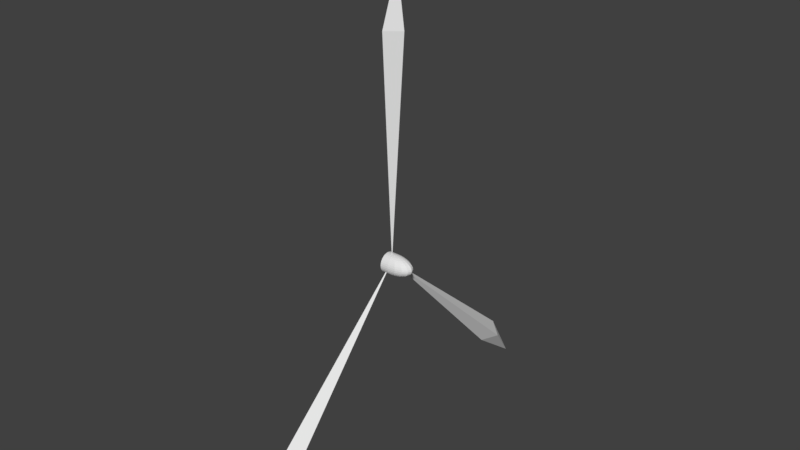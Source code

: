 # Source: windTurbineFan.blend  (saved by Blender 2.79.0; exported with 4.5.12 LTS)
import bpy
from mathutils import Matrix  # noqa: F401  (used for matrix-valued properties, if any)

bpy.ops.wm.read_factory_settings(use_empty=True)
scene = bpy.context.scene
scene.name = 'Scene'

# ---- collections
col_collection_1 = bpy.data.collections.new('Collection 1'); scene.collection.children.link(col_collection_1)

# ---- world
world_world = bpy.data.worlds.new('World'); scene.world = world_world
world_world.color = (0.05088, 0.05088, 0.05088)
world_world.use_sun_shadow = False
world_world.sun_shadow_jitter_overblur = 0.0
world_world.cycles.sampling_method = 'MANUAL'

# ---- meshes
me_cylinder = bpy.data.meshes.new('Cylinder')
me_cylinder.from_pydata([(0.9463, 0.02189, 5.24), (0.9463, 0.04648, 5.233), (0.9463, 0.06915, 5.221), (0.9463, 0.1053, 5.184), (0.9463, 0.1174, 5.162), (0.9463, 0.1274, 5.112), (0.9463, 0.1174, 5.061), (0.9463, 0.1053, 5.039), (0.9463, 0.06915, 5.003), (0.9463, 0.04648, 4.99), (0.9664, 0.01994, 5.24), (0.9857, 0.04266, 5.233), (1.004, 0.06361, 5.221), (1.019, 0.08196, 5.204), (1.032, 0.09703, 5.184), (1.041, 0.1082, 5.162), (1.047, 0.1151, 5.137), (1.049, 0.1174, 5.112), (1.047, 0.1151, 5.086), (1.041, 0.1082, 5.061), (1.032, 0.09703, 5.039), (1.019, 0.08196, 5.019), (1.004, 0.06361, 5.003), (0.9857, 0.04266, 4.99), (0.9664, 0.01994, 4.983), (0.9834, 0.01439, 5.24), (1.019, 0.03179, 5.233), (1.052, 0.04782, 5.221), (1.081, 0.06187, 5.204), (1.105, 0.0734, 5.184), (1.122, 0.08196, 5.162), (1.133, 0.08724, 5.137), (1.137, 0.08902, 5.112), (1.133, 0.08724, 5.086), (1.122, 0.08196, 5.061), (1.105, 0.0734, 5.039), (1.081, 0.06187, 5.019), (1.052, 0.04782, 5.003), (1.019, 0.03179, 4.99), (0.9834, 0.01439, 4.983), (0.9948, 0.006094, 5.24), (1.041, 0.01551, 5.233), (1.084, 0.02418, 5.221), (1.122, 0.03179, 5.204), (1.153, 0.03803, 5.184), (1.176, 0.04266, 5.162), (1.19, 0.04552, 5.137), (1.195, 0.04648, 5.112), (1.19, 0.04552, 5.086), (1.176, 0.04266, 5.061), (1.153, 0.03803, 5.039), (1.122, 0.03179, 5.019), (1.084, 0.02418, 5.003), (1.041, 0.01551, 4.99), (0.9948, 0.006094, 4.983), (0.9988, -0.003695, 5.24), (1.049, -0.003695, 5.233), (1.096, -0.003695, 5.221), (1.137, -0.003695, 5.204), (1.17, -0.003695, 5.184), (1.195, -0.003695, 5.162), (1.21, -0.003695, 5.137), (1.215, -0.003695, 5.112), (1.21, -0.003695, 5.086), (1.195, -0.003695, 5.061), (1.17, -0.003695, 5.039), (1.137, -0.003695, 5.019), (1.096, -0.003695, 5.003), (1.049, -0.003695, 4.99), (0.9988, -0.003695, 4.983), (0.9948, -0.01348, 5.24), (1.041, -0.0229, 5.233), (1.084, -0.03157, 5.221), (1.122, -0.03918, 5.204), (1.153, -0.04542, 5.184), (1.176, -0.05005, 5.162), (1.19, -0.05291, 5.137), (1.195, -0.05387, 5.112), (1.19, -0.05291, 5.086), (1.176, -0.05005, 5.061), (1.153, -0.04542, 5.039), (1.122, -0.03918, 5.019), (1.084, -0.03157, 5.003), (1.041, -0.0229, 4.99), (0.9948, -0.01348, 4.983), (0.9834, -0.02178, 5.24), (1.019, -0.03918, 5.233), (1.052, -0.05521, 5.221), (1.081, -0.06926, 5.204), (1.105, -0.08079, 5.184), (1.122, -0.08935, 5.162), (1.133, -0.09463, 5.137), (1.137, -0.09641, 5.112), (1.133, -0.09463, 5.086), (1.122, -0.08935, 5.061), (1.105, -0.08079, 5.039), (1.081, -0.06926, 5.019), (1.052, -0.05521, 5.003), (1.019, -0.03918, 4.99), (0.9834, -0.02178, 4.983), (0.9664, -0.02733, 5.24), (0.9857, -0.05005, 5.233), (1.004, -0.071, 5.221), (1.019, -0.08935, 5.204), (1.032, -0.1044, 5.184), (1.041, -0.1156, 5.162), (1.047, -0.1225, 5.137), (1.049, -0.1248, 5.112), (1.047, -0.1225, 5.086), (1.041, -0.1156, 5.061), (1.032, -0.1044, 5.039), (1.019, -0.08935, 5.019), (1.004, -0.071, 5.003), (0.9857, -0.05005, 4.99), (0.9664, -0.02733, 4.983), (0.9463, -0.02928, 5.24), (0.9463, -0.05387, 5.233), (0.9463, -0.07654, 5.221), (0.9463, -0.09641, 5.204), (0.9463, -0.1127, 5.184), (0.9463, -0.1248, 5.162), (0.9463, -0.1323, 5.137), (0.9463, -0.1348, 5.112), (0.9463, -0.1323, 5.086), (0.9463, -0.1248, 5.061), (0.9463, -0.1127, 5.039), (0.9463, -0.09641, 5.019), (0.9463, -0.07654, 5.003), (0.9463, -0.05387, 4.99), (0.9463, -0.02928, 4.983), (0.9463, -0.003695, 5.243), (0.9463, -0.003695, 4.98), (0.9463, 0.08902, 5.204), (0.9463, 0.1249, 5.137), (0.9463, 0.1249, 5.086), (0.9463, 0.08902, 5.019), (0.9463, 0.02189, 4.983), (0.8369, 0.02189, 5.24), (0.8369, 0.04648, 5.233), (0.8369, 0.06915, 5.221), (0.8369, 0.1053, 5.184), (0.8369, 0.1174, 5.162), (0.8369, 0.1274, 5.112), (0.8369, 0.1174, 5.061), (0.8369, 0.1053, 5.039), (0.8369, 0.06915, 5.003), (0.8369, 0.04648, 4.99), (0.8369, -0.02928, 5.24), (0.8369, -0.05387, 5.233), (0.8369, -0.07654, 5.221), (0.8369, -0.09641, 5.204), (0.8369, -0.1127, 5.184), (0.8369, -0.1248, 5.162), (0.8369, -0.1323, 5.137), (0.8369, -0.1348, 5.112), (0.8369, -0.1323, 5.086), (0.8369, -0.1248, 5.061), (0.8369, -0.1127, 5.039), (0.8369, -0.09641, 5.019), (0.8369, -0.07654, 5.003), (0.8369, -0.05387, 4.99), (0.8369, -0.02928, 4.983), (0.8369, -0.003695, 5.243), (0.8369, -0.003695, 4.98), (0.8369, -0.003695, 5.112), (0.8369, 0.08902, 5.204), (0.8369, 0.1249, 5.137), (0.8369, 0.1249, 5.086), (0.8369, 0.08902, 5.019), (0.8369, 0.02189, 4.983), (0.9431, 0.1498, 8.049), (1.004, -0.01419, 8.766), (0.9074, -0.004238, 5.149), (0.9249, -0.1742, 8.05), (1.108, -0.02198, 8.049), (0.8595, -0.00799, 8.074), (0.8987, -2.172, 3.197), (0.8987, -2.566, 2.573), (0.8987, 0.003855, 5.143), (0.8987, -1.942, 2.968), (1.073, -2.069, 3.07), (0.822, -2.069, 3.07), (0.8987, 1.957, 3.035), (0.8987, 2.591, 2.563), (0.8987, 0.01346, 5.136), (0.8987, 2.223, 3.221), (1.073, 2.1, 3.114), (0.822, 2.1, 3.114)], [], [(6, 134, 18, 19), (2, 1, 11, 12), (7, 6, 19, 20), (132, 2, 12, 13), (135, 7, 20, 21), (3, 132, 13, 14), (8, 135, 21, 22), (4, 3, 14, 15), (9, 8, 22, 23), (133, 4, 15, 16), (136, 9, 23, 24), (5, 133, 16, 17), (0, 130, 10), (131, 136, 24), (134, 5, 17, 18), (1, 0, 10, 11), (131, 24, 39), (18, 17, 32, 33), (11, 10, 25, 26), (19, 18, 33, 34), (12, 11, 26, 27), (20, 19, 34, 35), (13, 12, 27, 28), (21, 20, 35, 36), (14, 13, 28, 29), (22, 21, 36, 37), (15, 14, 29, 30), (23, 22, 37, 38), (16, 15, 30, 31), (24, 23, 38, 39), (17, 16, 31, 32), (10, 130, 25), (37, 36, 51, 52), (30, 29, 44, 45), (38, 37, 52, 53), (31, 30, 45, 46), (39, 38, 53, 54), (32, 31, 46, 47), (25, 130, 40), (131, 39, 54), (33, 32, 47, 48), (26, 25, 40, 41), (34, 33, 48, 49), (27, 26, 41, 42), (35, 34, 49, 50), (28, 27, 42, 43), (36, 35, 50, 51), (29, 28, 43, 44), (41, 40, 55, 56), (49, 48, 63, 64), (42, 41, 56, 57), (50, 49, 64, 65), (43, 42, 57, 58), (51, 50, 65, 66), (44, 43, 58, 59), (52, 51, 66, 67), (45, 44, 59, 60), (53, 52, 67, 68), (46, 45, 60, 61), (54, 53, 68, 69), (47, 46, 61, 62), (40, 130, 55), (131, 54, 69), (48, 47, 62, 63), (60, 59, 74, 75), (68, 67, 82, 83), (61, 60, 75, 76), (69, 68, 83, 84), (62, 61, 76, 77), (55, 130, 70), (131, 69, 84), (63, 62, 77, 78), (56, 55, 70, 71), (64, 63, 78, 79), (57, 56, 71, 72), (65, 64, 79, 80), (58, 57, 72, 73), (66, 65, 80, 81), (59, 58, 73, 74), (67, 66, 81, 82), (79, 78, 93, 94), (72, 71, 86, 87), (80, 79, 94, 95), (73, 72, 87, 88), (81, 80, 95, 96), (74, 73, 88, 89), (82, 81, 96, 97), (75, 74, 89, 90), (83, 82, 97, 98), (76, 75, 90, 91), (84, 83, 98, 99), (77, 76, 91, 92), (70, 130, 85), (131, 84, 99), (78, 77, 92, 93), (71, 70, 85, 86), (98, 97, 112, 113), (91, 90, 105, 106), (99, 98, 113, 114), (92, 91, 106, 107), (85, 130, 100), (131, 99, 114), (93, 92, 107, 108), (86, 85, 100, 101), (94, 93, 108, 109), (87, 86, 101, 102), (95, 94, 109, 110), (88, 87, 102, 103), (96, 95, 110, 111), (89, 88, 103, 104), (97, 96, 111, 112), (90, 89, 104, 105), (102, 101, 116, 117), (110, 109, 124, 125), (103, 102, 117, 118), (111, 110, 125, 126), (104, 103, 118, 119), (112, 111, 126, 127), (105, 104, 119, 120), (113, 112, 127, 128), (106, 105, 120, 121), (114, 113, 128, 129), (107, 106, 121, 122), (100, 130, 115), (131, 114, 129), (108, 107, 122, 123), (101, 100, 115, 116), (109, 108, 123, 124), (131, 129, 161, 163), (133, 5, 142, 166), (125, 124, 156, 157), (115, 130, 162, 147), (4, 133, 166, 141), (124, 123, 155, 156), (132, 3, 140, 165), (123, 122, 154, 155), (2, 132, 165, 139), (122, 121, 153, 154), (130, 0, 137, 162), (121, 120, 152, 153), (120, 119, 151, 152), (119, 118, 150, 151), (8, 9, 146, 145), (118, 117, 149, 150), (136, 131, 163, 169), (6, 7, 144, 143), (117, 116, 148, 149), (9, 136, 169, 146), (3, 4, 141, 140), (116, 115, 147, 148), (135, 8, 145, 168), (129, 128, 160, 161), (7, 135, 168, 144), (1, 2, 139, 138), (128, 127, 159, 160), (134, 6, 143, 167), (0, 1, 138, 137), (127, 126, 158, 159), (5, 134, 167, 142), (126, 125, 157, 158), (162, 137, 164), (147, 162, 164), (149, 148, 164), (152, 151, 164), (148, 147, 164), (143, 144, 164), (161, 160, 164), (165, 140, 164), (160, 159, 164), (151, 150, 164), (140, 141, 164), (139, 165, 164), (169, 163, 164), (150, 149, 164), (141, 166, 164), (159, 158, 164), (154, 153, 164), (144, 168, 164), (163, 161, 164), (156, 155, 164), (166, 142, 164), (137, 138, 164), (158, 157, 164), (153, 152, 164), (167, 143, 164), (146, 169, 164), (155, 154, 164), (168, 145, 164), (142, 167, 164), (157, 156, 164), (145, 146, 164), (138, 139, 164), (170, 172, 173, 171), (171, 173, 174), (172, 170, 174), (173, 172, 174), (170, 171, 174), (171, 170, 175), (172, 173, 175), (170, 172, 175), (173, 171, 175), (176, 178, 179, 177), (177, 179, 180), (178, 176, 180), (179, 178, 180), (176, 177, 180), (177, 176, 181), (178, 179, 181), (176, 178, 181), (179, 177, 181), (182, 184, 185, 183), (183, 185, 186), (184, 182, 186), (185, 184, 186), (182, 183, 186), (183, 182, 187), (184, 185, 187), (182, 184, 187), (185, 183, 187)])
_uv = me_cylinder.uv_layers.new(name='UVMap')
_uv.uv.foreach_set('vector', [0.9168, 0.528, 0.9071, 0.5285, 0.9071, 0.501, 0.9167, 0.5021, 0.9381, 0.4158, 0.9295, 0.4165, 0.9274, 0.4058, 0.9351, 0.4003, 0.9259, 0.5272, 0.9168, 0.528, 0.9167, 0.5021, 0.9258, 0.5039, 0.9455, 0.415, 0.9381, 0.4158, 0.9351, 0.4003, 0.9418, 0.3952, 0.9341, 0.5261, 0.9259, 0.5272, 0.9258, 0.5039, 0.934, 0.5063, 0.8703, 0.5266, 0.8634, 0.5253, 0.8633, 0.5054, 0.8703, 0.5033, 0.8714, 0.6326, 0.8633, 0.6321, 0.866, 0.6122, 0.8735, 0.617, 0.8785, 0.5276, 0.8703, 0.5266, 0.8703, 0.5033, 0.8785, 0.5017, 0.8803, 0.633, 0.8714, 0.6326, 0.8735, 0.617, 0.8818, 0.6222, 0.8876, 0.5282, 0.8785, 0.5276, 0.8785, 0.5017, 0.8876, 0.5008, 0.8899, 0.6332, 0.8803, 0.633, 0.8818, 0.6222, 0.8907, 0.6277, 0.8973, 0.5286, 0.8876, 0.5282, 0.8876, 0.5008, 0.8972, 0.5005, 0.9201, 0.4171, 0.9104, 0.4174, 0.9191, 0.4116, 0.8998, 0.6332, 0.8899, 0.6332, 0.8907, 0.6277, 0.9071, 0.5285, 0.8973, 0.5286, 0.8972, 0.5005, 0.9071, 0.501, 0.9295, 0.4165, 0.9201, 0.4171, 0.9191, 0.4116, 0.9274, 0.4058, 0.8998, 0.6332, 0.8907, 0.6277, 0.8928, 0.623, 0.9071, 0.501, 0.8972, 0.5005, 0.8979, 0.4753, 0.9078, 0.4762, 0.9274, 0.4058, 0.9191, 0.4116, 0.9167, 0.407, 0.9228, 0.3968, 0.9167, 0.5021, 0.9071, 0.501, 0.9078, 0.4762, 0.9174, 0.4788, 0.9351, 0.4003, 0.9274, 0.4058, 0.9228, 0.3968, 0.9283, 0.3872, 0.9258, 0.5039, 0.9167, 0.5021, 0.9174, 0.4788, 0.9264, 0.4829, 0.9418, 0.3952, 0.9351, 0.4003, 0.9283, 0.3872, 0.9331, 0.3786, 0.934, 0.5063, 0.9258, 0.5039, 0.9264, 0.4829, 0.9345, 0.4884, 0.9472, 0.3908, 0.9418, 0.3952, 0.9331, 0.3786, 0.937, 0.3713, 0.8735, 0.617, 0.866, 0.6122, 0.8737, 0.5953, 0.8795, 0.6037, 0.8785, 0.5017, 0.8703, 0.5033, 0.8709, 0.4823, 0.8791, 0.4784, 0.8818, 0.6222, 0.8735, 0.617, 0.8795, 0.6037, 0.886, 0.6131, 0.8876, 0.5008, 0.8785, 0.5017, 0.8791, 0.4784, 0.8883, 0.476, 0.8907, 0.6277, 0.8818, 0.6222, 0.886, 0.6131, 0.8928, 0.623, 0.8972, 0.5005, 0.8876, 0.5008, 0.8883, 0.476, 0.8979, 0.4753, 0.9191, 0.4116, 0.9104, 0.4174, 0.9167, 0.407, 0.8795, 0.6037, 0.8737, 0.5953, 0.8852, 0.584, 0.8885, 0.5948, 0.8791, 0.4784, 0.8709, 0.4823, 0.872, 0.4668, 0.8804, 0.4612, 0.886, 0.6131, 0.8795, 0.6037, 0.8885, 0.5948, 0.8922, 0.6069, 0.8883, 0.476, 0.8791, 0.4784, 0.8804, 0.4612, 0.8896, 0.4577, 0.8928, 0.623, 0.886, 0.6131, 0.8922, 0.6069, 0.896, 0.6199, 0.8979, 0.4753, 0.8883, 0.476, 0.8896, 0.4577, 0.8993, 0.4567, 0.9167, 0.407, 0.9104, 0.4174, 0.9134, 0.404, 0.8998, 0.6332, 0.8928, 0.623, 0.896, 0.6199, 0.9078, 0.4762, 0.8979, 0.4753, 0.8993, 0.4567, 0.9091, 0.458, 0.9228, 0.3968, 0.9167, 0.407, 0.9134, 0.404, 0.9162, 0.3909, 0.9174, 0.4788, 0.9078, 0.4762, 0.9091, 0.458, 0.9186, 0.4616, 0.9283, 0.3872, 0.9228, 0.3968, 0.9162, 0.3909, 0.9188, 0.3787, 0.9264, 0.4829, 0.9174, 0.4788, 0.9186, 0.4616, 0.9276, 0.4674, 0.9331, 0.3786, 0.9283, 0.3872, 0.9188, 0.3787, 0.921, 0.3677, 0.8737, 0.5953, 0.8688, 0.5882, 0.8823, 0.5749, 0.8852, 0.584, 0.937, 0.3713, 0.9331, 0.3786, 0.921, 0.3677, 0.9228, 0.3585, 0.9162, 0.3909, 0.9134, 0.404, 0.9096, 0.403, 0.9088, 0.389, 0.88, 0.5678, 0.8782, 0.5631, 0.8971, 0.5575, 0.8977, 0.5625, 0.9188, 0.3787, 0.9162, 0.3909, 0.9088, 0.389, 0.908, 0.3759, 0.8823, 0.5749, 0.88, 0.5678, 0.8977, 0.5625, 0.8983, 0.5701, 0.921, 0.3677, 0.9188, 0.3787, 0.908, 0.3759, 0.9072, 0.3642, 0.8852, 0.584, 0.8823, 0.5749, 0.8983, 0.5701, 0.8988, 0.5799, 0.9228, 0.3585, 0.921, 0.3677, 0.9072, 0.3642, 0.9066, 0.3543, 0.8885, 0.5948, 0.8852, 0.584, 0.8988, 0.5799, 0.8992, 0.5916, 0.924, 0.3513, 0.9228, 0.3585, 0.9066, 0.3543, 0.906, 0.3467, 0.8922, 0.6069, 0.8885, 0.5948, 0.8992, 0.5916, 0.8995, 0.6047, 0.9247, 0.3465, 0.924, 0.3513, 0.906, 0.3467, 0.9056, 0.3416, 0.896, 0.6199, 0.8922, 0.6069, 0.8995, 0.6047, 0.8997, 0.6188, 0.8993, 0.4567, 0.8896, 0.4577, 0.8913, 0.4487, 0.9011, 0.4475, 0.9134, 0.404, 0.9104, 0.4174, 0.9096, 0.403, 0.8998, 0.6332, 0.896, 0.6199, 0.8997, 0.6188, 0.9091, 0.458, 0.8993, 0.4567, 0.9011, 0.4475, 0.9109, 0.4489, 0.906, 0.3467, 0.9066, 0.3543, 0.8908, 0.3594, 0.8885, 0.3524, 0.8995, 0.6047, 0.8992, 0.5916, 0.9099, 0.5947, 0.9069, 0.6068, 0.9591, 0.6535, 0.9505, 0.652, 0.9455, 0.6393, 0.9538, 0.64, 0.8997, 0.6188, 0.8995, 0.6047, 0.9069, 0.6068, 0.9034, 0.6199, 0.9683, 0.653, 0.9591, 0.6535, 0.9538, 0.64, 0.9628, 0.6393, 0.9096, 0.403, 0.9104, 0.4174, 0.9059, 0.4042, 0.8998, 0.6332, 0.8997, 0.6188, 0.9034, 0.6199, 0.9777, 0.6507, 0.9683, 0.653, 0.9628, 0.6393, 0.9723, 0.6372, 0.9088, 0.389, 0.9096, 0.403, 0.9059, 0.4042, 0.9015, 0.3914, 0.987, 0.6466, 0.9777, 0.6507, 0.9723, 0.6372, 0.982, 0.6339, 0.908, 0.3759, 0.9088, 0.389, 0.9015, 0.3914, 0.8975, 0.3793, 0.9958, 0.6409, 0.987, 0.6466, 0.982, 0.6339, 0.9913, 0.6295, 0.9072, 0.3642, 0.908, 0.3759, 0.8975, 0.3793, 0.8939, 0.3685, 0.8988, 0.5799, 0.8983, 0.5701, 0.9142, 0.5747, 0.9123, 0.5838, 0.9066, 0.3543, 0.9072, 0.3642, 0.8939, 0.3685, 0.8908, 0.3594, 0.8992, 0.5916, 0.8988, 0.5799, 0.9123, 0.5838, 0.9099, 0.5947, 0.982, 0.6339, 0.9723, 0.6372, 0.9688, 0.6185, 0.9786, 0.6163, 0.8975, 0.3793, 0.9015, 0.3914, 0.8956, 0.3976, 0.8889, 0.3884, 0.9913, 0.6295, 0.982, 0.6339, 0.9786, 0.6163, 0.9883, 0.6136, 0.8939, 0.3685, 0.8975, 0.3793, 0.8889, 0.3884, 0.883, 0.3801, 1.0, 0.6241, 0.9913, 0.6295, 0.9883, 0.6136, 0.9974, 0.6106, 0.8908, 0.3594, 0.8939, 0.3685, 0.883, 0.3801, 0.878, 0.373, 0.9099, 0.5947, 0.9123, 0.5838, 0.9238, 0.595, 0.9189, 0.6035, 0.8885, 0.3524, 0.8908, 0.3594, 0.878, 0.373, 0.8743, 0.3675, 0.9069, 0.6068, 0.9099, 0.5947, 0.9189, 0.6035, 0.9131, 0.6129, 0.9538, 0.64, 0.9455, 0.6393, 0.9421, 0.6217, 0.9502, 0.6213, 0.9034, 0.6199, 0.9069, 0.6068, 0.9131, 0.6129, 0.9066, 0.6229, 0.9628, 0.6393, 0.9538, 0.64, 0.9502, 0.6213, 0.9592, 0.6202, 0.9059, 0.4042, 0.9104, 0.4174, 0.9029, 0.4074, 0.8998, 0.6332, 0.9034, 0.6199, 0.9066, 0.6229, 0.9723, 0.6372, 0.9628, 0.6393, 0.9592, 0.6202, 0.9688, 0.6185, 0.9015, 0.3914, 0.9059, 0.4042, 0.9029, 0.4074, 0.8956, 0.3976, 0.9131, 0.6129, 0.9189, 0.6035, 0.9249, 0.6167, 0.9172, 0.622, 0.9502, 0.6213, 0.9421, 0.6217, 0.9409, 0.6019, 0.9489, 0.6002, 0.9066, 0.6229, 0.9131, 0.6129, 0.9172, 0.622, 0.9087, 0.6276, 0.9592, 0.6202, 0.9502, 0.6213, 0.9489, 0.6002, 0.9579, 0.5987, 0.9029, 0.4074, 0.9104, 0.4174, 0.901, 0.4121, 0.8998, 0.6332, 0.9066, 0.6229, 0.9087, 0.6276, 0.9688, 0.6185, 0.9592, 0.6202, 0.9579, 0.5987, 0.9675, 0.5975, 0.8956, 0.3976, 0.9029, 0.4074, 0.901, 0.4121, 0.892, 0.4069, 0.9786, 0.6163, 0.9688, 0.6185, 0.9675, 0.5975, 0.9774, 0.5965, 0.8889, 0.3884, 0.8956, 0.3976, 0.892, 0.4069, 0.8836, 0.4018, 0.9883, 0.6136, 0.9786, 0.6163, 0.9774, 0.5965, 0.9872, 0.5958, 0.883, 0.3801, 0.8889, 0.3884, 0.8836, 0.4018, 0.8762, 0.3972, 0.9974, 0.6106, 0.9883, 0.6136, 0.9872, 0.5958, 0.9965, 0.5954, 0.878, 0.373, 0.883, 0.3801, 0.8762, 0.3972, 0.8701, 0.3931, 0.9189, 0.6035, 0.9238, 0.595, 0.9315, 0.6118, 0.9249, 0.6167, 0.9421, 0.6217, 0.9353, 0.6215, 0.9342, 0.6036, 0.9409, 0.6019, 0.8836, 0.4018, 0.892, 0.4069, 0.8911, 0.4176, 0.8823, 0.4175, 0.9872, 0.5958, 0.9774, 0.5965, 0.9786, 0.5775, 0.9882, 0.5787, 0.8762, 0.3972, 0.8836, 0.4018, 0.8823, 0.4175, 0.8746, 0.4171, 0.9965, 0.5954, 0.9872, 0.5958, 0.9882, 0.5787, 0.9974, 0.5809, 0.8701, 0.3931, 0.8762, 0.3972, 0.8746, 0.4171, 0.8682, 0.4165, 0.9249, 0.6167, 0.9315, 0.6118, 0.9342, 0.6317, 0.927, 0.6323, 0.8655, 0.3898, 0.8701, 0.3931, 0.8682, 0.4165, 0.8633, 0.4158, 0.9172, 0.622, 0.9249, 0.6167, 0.927, 0.6323, 0.9187, 0.6328, 0.9489, 0.6002, 0.9409, 0.6019, 0.9421, 0.5828, 0.9501, 0.58, 0.9087, 0.6276, 0.9172, 0.622, 0.9187, 0.6328, 0.9095, 0.6331, 0.9579, 0.5987, 0.9489, 0.6002, 0.9501, 0.58, 0.9591, 0.5781, 0.901, 0.4121, 0.9104, 0.4174, 0.9006, 0.4176, 0.8998, 0.6332, 0.9087, 0.6276, 0.9095, 0.6331, 0.9675, 0.5975, 0.9579, 0.5987, 0.9591, 0.5781, 0.9687, 0.5773, 0.892, 0.4069, 0.901, 0.4121, 0.9006, 0.4176, 0.8911, 0.4176, 0.9774, 0.5965, 0.9675, 0.5975, 0.9687, 0.5773, 0.9786, 0.5775, 0.8998, 0.6332, 0.9095, 0.6331, 0.9095, 0.6629, 0.8998, 0.6631, 0.8876, 0.5282, 0.8973, 0.5286, 0.8977, 0.5575, 0.8881, 0.5572, 0.9882, 0.5787, 0.9786, 0.5775, 0.9812, 0.5577, 0.9908, 0.5589, 0.9006, 0.4176, 0.9104, 0.4174, 0.912, 0.4473, 0.9022, 0.4475, 0.8785, 0.5276, 0.8876, 0.5282, 0.8881, 0.5572, 0.879, 0.5566, 0.9786, 0.5775, 0.9687, 0.5773, 0.9713, 0.5575, 0.9812, 0.5577, 0.8634, 0.5253, 0.8703, 0.5266, 0.8708, 0.5555, 0.8638, 0.5542, 0.9687, 0.5773, 0.9591, 0.5781, 0.9617, 0.5584, 0.9713, 0.5575, 0.9381, 0.4158, 0.9455, 0.415, 0.9472, 0.4448, 0.9397, 0.4456, 0.9591, 0.5781, 0.9501, 0.58, 0.9527, 0.5603, 0.9617, 0.5584, 0.9104, 0.4174, 0.9201, 0.4171, 0.9218, 0.4469, 0.912, 0.4473, 0.9501, 0.58, 0.9421, 0.5828, 0.9447, 0.5631, 0.9527, 0.5603, 0.8633, 0.4158, 0.8682, 0.4165, 0.8698, 0.4463, 0.865, 0.4456, 0.8682, 0.4165, 0.8746, 0.4171, 0.8762, 0.4469, 0.8698, 0.4463, 0.8714, 0.6326, 0.8803, 0.633, 0.8803, 0.6629, 0.8714, 0.6625, 0.8746, 0.4171, 0.8823, 0.4175, 0.8839, 0.4473, 0.8762, 0.4469, 0.8899, 0.6332, 0.8998, 0.6332, 0.8998, 0.6631, 0.8899, 0.6631, 0.9168, 0.528, 0.9259, 0.5272, 0.9263, 0.5562, 0.9173, 0.557, 0.8823, 0.4175, 0.8911, 0.4176, 0.8927, 0.4475, 0.8839, 0.4473, 0.8803, 0.633, 0.8899, 0.6332, 0.8899, 0.6631, 0.8803, 0.6629, 0.8703, 0.5266, 0.8785, 0.5276, 0.879, 0.5566, 0.8708, 0.5555, 0.8911, 0.4176, 0.9006, 0.4176, 0.9022, 0.4475, 0.8927, 0.4475, 0.8633, 0.6321, 0.8714, 0.6326, 0.8714, 0.6625, 0.8633, 0.662, 0.9095, 0.6331, 0.9187, 0.6328, 0.9187, 0.6626, 0.9095, 0.6629, 0.9259, 0.5272, 0.9341, 0.5261, 0.9345, 0.5551, 0.9263, 0.5562, 0.9295, 0.4165, 0.9381, 0.4158, 0.9397, 0.4456, 0.9311, 0.4463, 0.9187, 0.6328, 0.927, 0.6323, 0.927, 0.6622, 0.9187, 0.6626, 0.9071, 0.5285, 0.9168, 0.528, 0.9173, 0.557, 0.9076, 0.5575, 0.9201, 0.4171, 0.9295, 0.4165, 0.9311, 0.4463, 0.9218, 0.4469, 0.927, 0.6323, 0.9342, 0.6317, 0.9342, 0.6616, 0.927, 0.6622, 0.8973, 0.5286, 0.9071, 0.5285, 0.9076, 0.5575, 0.8977, 0.5575, 0.9974, 0.5809, 0.9882, 0.5787, 0.9908, 0.5589, 1.0, 0.5611, 0.7768, 0.6667, 0.7849, 0.6707, 0.7531, 0.6986, 0.7677, 0.664, 0.7768, 0.6667, 0.7531, 0.6986, 0.7482, 0.6627, 0.758, 0.6627, 0.7531, 0.6986, 0.7212, 0.6707, 0.7294, 0.6667, 0.7531, 0.6986, 0.758, 0.6627, 0.7677, 0.664, 0.7531, 0.6986, 0.7849, 0.7265, 0.7768, 0.7304, 0.7531, 0.6986, 0.7212, 0.7265, 0.7142, 0.7215, 0.7531, 0.6986, 0.8011, 0.6881, 0.8031, 0.695, 0.7531, 0.6986, 0.7142, 0.7215, 0.7088, 0.7156, 0.7531, 0.6986, 0.7294, 0.6667, 0.7385, 0.664, 0.7531, 0.6986, 0.8031, 0.695, 0.8031, 0.7021, 0.7531, 0.6986, 0.7974, 0.6816, 0.8011, 0.6881, 0.7531, 0.6986, 0.7385, 0.7331, 0.7294, 0.7304, 0.7531, 0.6986, 0.7385, 0.664, 0.7482, 0.6627, 0.7531, 0.6986, 0.8031, 0.7021, 0.8011, 0.7091, 0.7531, 0.6986, 0.7088, 0.7156, 0.705, 0.7091, 0.7531, 0.6986, 0.7088, 0.6816, 0.7142, 0.6757, 0.7531, 0.6986, 0.7768, 0.7304, 0.7677, 0.7331, 0.7531, 0.6986, 0.7294, 0.7304, 0.7212, 0.7265, 0.7531, 0.6986, 0.7031, 0.695, 0.705, 0.6881, 0.7531, 0.6986, 0.8011, 0.7091, 0.7974, 0.7156, 0.7531, 0.6986, 0.7849, 0.6707, 0.7919, 0.6757, 0.7531, 0.6986, 0.705, 0.7091, 0.7031, 0.7021, 0.7531, 0.6986, 0.7142, 0.6757, 0.7212, 0.6707, 0.7531, 0.6986, 0.7919, 0.7215, 0.7849, 0.7265, 0.7531, 0.6986, 0.7482, 0.7345, 0.7385, 0.7331, 0.7531, 0.6986, 0.705, 0.6881, 0.7088, 0.6816, 0.7531, 0.6986, 0.7677, 0.7331, 0.758, 0.7345, 0.7531, 0.6986, 0.7974, 0.7156, 0.7919, 0.7215, 0.7531, 0.6986, 0.7031, 0.7021, 0.7031, 0.695, 0.7531, 0.6986, 0.758, 0.7345, 0.7482, 0.7345, 0.7531, 0.6986, 0.7919, 0.6757, 0.7974, 0.6816, 0.7531, 0.6986, 0.1241, 0.7946, 0.2481, 0.0, 0.2481, 0.8001, 0.1707, 0.9944, 0.425, 0.9701, 0.3686, 0.78, 0.458, 0.7856, 0.6244, 0.0, 0.6244, 0.7989, 0.5454, 0.7957, 0.3686, 0.78, 0.458, 0.0, 0.458, 0.7856, 0.6244, 0.7989, 0.5838, 0.9916, 0.5454, 0.7957, 0.1707, 0.9944, 0.1241, 0.7946, 0.1841, 0.804, 0.2481, 0.0, 0.2481, 0.8001, 0.1841, 0.804, 0.1241, 0.7946, 0.2481, 0.0, 0.1841, 0.804, 0.2481, 0.8001, 0.1707, 0.9944, 0.1841, 0.804, 0.0, 0.7987, 0.1241, 0.0, 0.1241, 0.8037, 0.04673, 0.9992, 0.9377, 0.1625, 0.9377, 0.3416, 0.8633, 0.3122, 0.7031, 0.0, 0.7031, 0.6304, 0.6244, 0.6114, 0.7866, 0.0, 0.7866, 0.6627, 0.7031, 0.01317, 0.7031, 0.6304, 0.6288, 0.7934, 0.6244, 0.6114, 0.04673, 0.9992, 0.0, 0.7987, 0.06166, 0.806, 0.1241, 0.0, 0.1241, 0.8037, 0.06166, 0.806, 0.0, 0.7987, 0.1241, 0.0, 0.06166, 0.806, 0.1241, 0.8037, 0.04673, 0.9992, 0.06166, 0.806, 0.2481, 0.7831, 0.3686, 0.0, 0.3686, 0.8048, 0.2705, 1.0, 0.9517, 0.1625, 0.8633, 0.001495, 0.9517, 0.0, 0.5454, 0.9678, 0.458, 0.204, 0.5454, 0.1862, 0.8633, 0.0, 0.8633, 0.6041, 0.7866, 0.02792, 0.458, 0.204, 0.4777, 0.0, 0.5454, 0.1862, 0.2705, 1.0, 0.2481, 0.7831, 0.3066, 0.7985, 0.3686, 0.0, 0.3686, 0.8048, 0.3066, 0.7985, 0.2481, 0.7831, 0.3686, 0.0, 0.3066, 0.7985, 0.3686, 0.8048, 0.2705, 1.0, 0.3066, 0.7985])
me_cylinder.use_remesh_preserve_volume = False
me_cylinder.use_remesh_preserve_attributes = False
me_cylinder.use_mirror_vertex_groups = False
me_cylinder.update()

# ---- objects
ob_cylinder = bpy.data.objects.new('Cylinder', me_cylinder)

# ---- transforms, parenting, visibility, modifiers, constraints
ob_cylinder.location = (0.0, 0.0, 0.0)
ob_cylinder.lineart.crease_threshold = 0.0

# ---- collection membership
col_collection_1.objects.link(ob_cylinder)

# ---- scene / render settings (as saved in the file)
scene.frame_start = 1; scene.frame_end = 250; scene.frame_set(1)
scene.render.engine = 'BLENDER_EEVEE_NEXT'
scene.render.resolution_percentage = 50
scene.render.dither_intensity = 0.0
scene.cycles.use_denoising = False
scene.cycles.samples = 128
scene.cycles.sampling_pattern = 'TABULATED_SOBOL'
scene.cycles.light_sampling_threshold = 0.0
scene.cycles.use_adaptive_sampling = False
scene.cycles.use_light_tree = False
scene.cycles.blur_glossy = 0.0
scene.cycles.sample_clamp_indirect = 0.0
scene.view_settings.view_transform = 'Standard'
bpy.context.view_layer.update()

# ---- added for rendering (the .blend has no active camera and no usable light): camera, sun
cam_auto = bpy.data.cameras.new('AutoCamera')
cam_auto.lens = 50.0
cam_auto.sensor_width = 36.0
cam_auto.clip_end = 1000.0
ob_auto_camera = bpy.data.objects.new('AutoCamera', cam_auto)
scene.collection.objects.link(ob_auto_camera)
ob_auto_camera.location = (8.49119, -8.95485, 11.6428)
ob_auto_camera.rotation_euler = (1.09748, -7.21219e-08, 0.694738)
scene.camera = ob_auto_camera
light_auto_sun = bpy.data.lights.new('AutoSun', 'SUN')
light_auto_sun.energy = 3.0
light_auto_sun.angle = 0.0523599
ob_auto_sun = bpy.data.objects.new('AutoSun', light_auto_sun)
scene.collection.objects.link(ob_auto_sun)
ob_auto_sun.rotation_euler = (0.872665, 0.174533, 0.523599)
bpy.context.view_layer.update()
